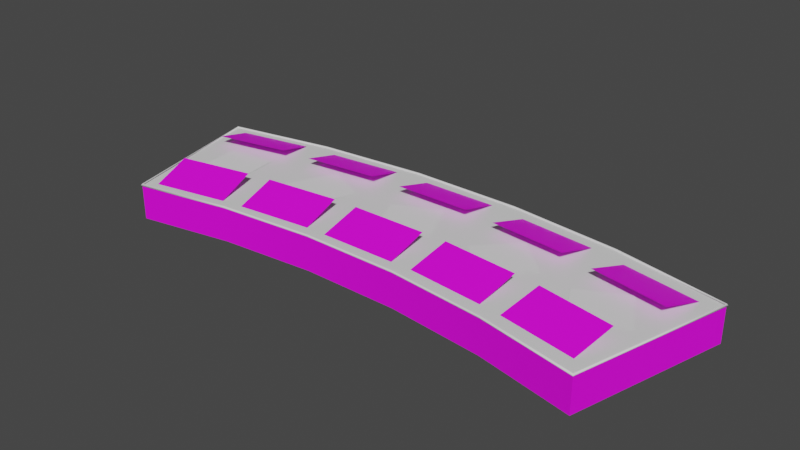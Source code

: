 # Source: glass_cabinet.blend  (saved by Blender 3.6.13; exported with 4.5.12 LTS)
import bpy
from mathutils import Matrix  # noqa: F401  (used for matrix-valued properties, if any)

bpy.ops.wm.read_factory_settings(use_empty=True)
scene = bpy.context.scene
scene.name = 'Scene'

# ---- collections
col_collection = bpy.data.collections.new('Collection'); scene.collection.children.link(col_collection)
col_glass_cabinet = bpy.data.collections.new('Glass Cabinet'); scene.collection.children.link(col_glass_cabinet)

# ---- images (referenced by path relative to the original .blend; pixels are not part of the script)
import os
ASSET_DIR = os.environ.get("B2B_ASSET_DIR", "")  # directory of the original .blend (textures are referenced by path, not embedded)
HERE = os.path.dirname(os.path.abspath(__file__))  # packed textures are extracted next to this script under _unpacked/

def load_image(name, relpath, width, height, colorspace="sRGB"):
    """Load a texture the original file referenced (path relative to the .blend, or extracted next to this script)."""
    p = next((c for c in (os.path.join(HERE, relpath), os.path.join(ASSET_DIR, relpath)) if relpath and os.path.exists(c)), "")
    if p:
        img = bpy.data.images.load(p, check_existing=True)
        img.name = name
    else:  # same state as the original file: an image datablock whose file is absent (Cycles renders it pink)
        img = bpy.data.images.new(name, width, height)
        img.source = "FILE"
        img.filepath = "//" + (relpath or name)
    img.colorspace_settings.name = colorspace
    return img
img_deskripsi_lantai_0_png = load_image('Deskripsi lantai 0.png', 'Deskripsi lantai 0.png', 1024, 1024, 'sRGB')

# ---- materials (node trees are filled in below, after node groups)
mat_material = bpy.data.materials.new('Material')
mat_material.use_transparent_shadow = False
mat_material_002 = bpy.data.materials.new('Material.002')
mat_material_002.use_transparent_shadow = False

# ---- node groups
ng_auto_smooth = bpy.data.node_groups.new('Auto Smooth', 'GeometryNodeTree')
_s = ng_auto_smooth.interface.new_socket(name='Geometry', in_out='OUTPUT', socket_type='NodeSocketGeometry')
_s = ng_auto_smooth.interface.new_socket(name='Geometry', in_out='INPUT', socket_type='NodeSocketGeometry')
_s = ng_auto_smooth.interface.new_socket(name='Angle', in_out='INPUT', socket_type='NodeSocketFloat')
_s.subtype = 'ANGLE'
_s.min_value = 0.0
_s.max_value = 3.142
ng_auto_smooth.is_modifier = True
_N = ng_auto_smooth.nodes; _L = ng_auto_smooth.links
n0 = _N.new('NodeGroupOutput'); n0.name = 'Group Output'; n0.location = (480, -100)
n1 = _N.new('NodeGroupInput'); n1.name = 'Group Input'; n1.location = (-420, -300)
n2 = _N.new('NodeGroupInput'); n2.name = 'Group Input.001'; n2.location = (-60, -100)
n3 = _N.new('GeometryNodeSetShadeSmooth'); n3.name = 'Set Shade Smooth'; n3.location = (120, -100)
n3.domain = 'EDGE'
n4 = _N.new('GeometryNodeSetShadeSmooth'); n4.name = 'Set Shade Smooth.001'; n4.location = (300, -100)
n5 = _N.new('GeometryNodeInputMeshEdgeAngle'); n5.name = 'Edge Angle'; n5.location = (-420, -220)
n6 = _N.new('GeometryNodeInputEdgeSmooth'); n6.name = 'Is Edge Smooth'; n6.location = (-60, -160)
n7 = _N.new('GeometryNodeInputShadeSmooth'); n7.name = 'Is Face Smooth'; n7.location = (-240, -340)
n8 = _N.new('FunctionNodeBooleanMath'); n8.name = 'Boolean Math'; n8.location = (-60, -220)
n9 = _N.new('FunctionNodeCompare'); n9.name = 'Compare'; n9.location = (-240, -180)
n9.operation = 'LESS_EQUAL'
_L.new(n5.outputs[0], n9.inputs[0])
_L.new(n4.outputs[0], n0.inputs[0])
_L.new(n1.outputs[1], n9.inputs[1])
_L.new(n9.outputs[0], n8.inputs[0])
_L.new(n7.outputs[0], n8.inputs[1])
_L.new(n2.outputs[0], n3.inputs[0])
_L.new(n6.outputs[0], n3.inputs[1])
_L.new(n3.outputs[0], n4.inputs[0])
_L.new(n8.outputs[0], n3.inputs[2])
n0.is_active_output = True

# ---- material node trees
mat_material.use_nodes = True; mat_material.node_tree.nodes.clear()
_N = mat_material.node_tree.nodes; _L = mat_material.node_tree.links
n0 = _N.new('ShaderNodeBsdfPrincipled'); n0.name = 'Principled BSDF'; n0.location = (10, 300)
n0.distribution = 'GGX'
n0.subsurface_method = 'RANDOM_WALK_SKIN'
n0.inputs[3].default_value = 1.45
n0.inputs[27].default_value = (0.0, 0.0, 0.0, 1.0)
n0.inputs[28].default_value = 1.0
n1 = _N.new('ShaderNodeOutputMaterial'); n1.name = 'Material Output'; n1.location = (300, 300)
n2 = _N.new('ShaderNodeTexImage'); n2.name = 'Image Texture'; n2.location = (-294, 230)
n2.image = img_deskripsi_lantai_0_png
_L.new(n0.outputs[0], n1.inputs[0])
_L.new(n2.outputs[0], n0.inputs[0])
n1.is_active_output = True
mat_material_002.use_nodes = True; mat_material_002.node_tree.nodes.clear()
_N = mat_material_002.node_tree.nodes; _L = mat_material_002.node_tree.links
n0 = _N.new('ShaderNodeBsdfPrincipled'); n0.name = 'Principled BSDF'; n0.location = (10, 300)
n0.distribution = 'GGX'
n0.subsurface_method = 'RANDOM_WALK_SKIN'
n0.inputs[3].default_value = 1.45
n0.inputs[27].default_value = (0.0, 0.0, 0.0, 1.0)
n0.inputs[28].default_value = 1.0
n1 = _N.new('ShaderNodeOutputMaterial'); n1.name = 'Material Output'; n1.location = (300, 300)
_L.new(n0.outputs[0], n1.inputs[0])
n1.is_active_output = True

# ---- world
world_world = bpy.data.worlds.new('World'); scene.world = world_world
world_world.use_nodes = True; world_world.node_tree.nodes.clear()
_N = world_world.node_tree.nodes; _L = world_world.node_tree.links
n0 = _N.new('ShaderNodeOutputWorld'); n0.name = 'World Output'; n0.location = (300, 300)
n1 = _N.new('ShaderNodeBackground'); n1.name = 'Background'; n1.location = (10, 300)
n1.inputs[0].default_value = (0.05088, 0.05088, 0.05088, 1.0)
_L.new(n1.outputs[0], n0.inputs[0])
n0.is_active_output = True
world_world.color = (0.05088, 0.05088, 0.05088)
world_world.use_sun_shadow = False
world_world.sun_shadow_jitter_overblur = 0.0

# ---- meshes
me_plane = bpy.data.meshes.new('Plane')
me_plane.from_pydata([(1.08, 1.215, 0.0), (-1.08, 1.215, 0.0), (1.08, 2.98e-08, 0.0), (-1.08, 5.96e-08, 0.0), (-1.141, 2.895, -0.4501), (1.019, 2.895, -0.4501), (-1.141, 3.947, -1.058), (1.019, 3.947, -1.058)], [], [(0, 1, 3, 2), (4, 5, 7, 6)])
_uv = me_plane.uv_layers.new(name='UVMap')
_uv.uv.foreach_set('vector', [1.0, 1.0, 0.0, 1.0, 0.0, 2.834e-07, 1.0, 0.0, 1.0, 1.0, 0.0, 1.0, 0.0, 2.834e-07, 1.0, 0.0])
me_plane.materials.append(mat_material)
me_plane.update()
me_plane_007 = bpy.data.meshes.new('Plane.007')
me_plane_007.from_pydata([(1.08, 1.215, 0.0), (-1.08, 1.215, 0.0), (1.08, -1.192e-07, 0.0), (-1.08, 1.192e-07, 0.0), (-1.019, 2.789, -0.4218), (1.141, 2.789, -0.4218), (-1.019, 3.841, -1.029), (1.141, 3.841, -1.029)], [], [(0, 1, 3, 2), (4, 5, 7, 6)])
_uv = me_plane_007.uv_layers.new(name='UVMap')
_uv.uv.foreach_set('vector', [1.0, 1.0, 6.706e-08, 1.0, -1.341e-07, 3.576e-07, 1.0, 0.0, 1.0, 1.0, 6.706e-08, 1.0, -1.341e-07, 3.576e-07, 1.0, 0.0])
me_plane_007.materials.append(mat_material)
me_plane_007.update()
me_plane_011 = bpy.data.meshes.new('Plane.011')
me_plane_011.from_pydata([(1.08, 1.215, 0.0), (-1.08, 1.215, 0.0), (1.08, -1.416e-07, 0.0), (-1.08, 3.129e-07, 0.0), (-0.9492, 2.682, -0.393), (1.211, 2.682, -0.393), (-0.9492, 3.734, -1.0), (1.211, 3.734, -1.0)], [], [(0, 1, 3, 2), (4, 5, 7, 6)])
_uv = me_plane_011.uv_layers.new(name='UVMap')
_uv.uv.foreach_set('vector', [1.0, 1.0, 0.0, 1.0, 0.0, 2.834e-07, 1.0, 0.0, 1.0, 1.0, 0.0, 1.0, 0.0, 2.834e-07, 1.0, 0.0])
me_plane_011.materials.append(mat_material)
me_plane_011.update()
me_plane_010 = bpy.data.meshes.new('Plane.010')
me_plane_010.from_pydata([(1.08, 1.215, 0.0), (-1.08, 1.215, 0.0), (1.08, -5.96e-08, 0.0), (-1.08, 3.725e-07, 0.0), (-0.8686, 2.608, -0.3732), (1.291, 2.608, -0.3732), (-0.8686, 3.66, -0.9807), (1.291, 3.66, -0.9807)], [], [(0, 1, 3, 2), (4, 5, 7, 6)])
_uv = me_plane_010.uv_layers.new(name='UVMap')
_uv.uv.foreach_set('vector', [1.0, 1.0, 0.0, 1.0, 0.0, 2.834e-07, 1.0, 0.0, 1.0, 1.0, 0.0, 1.0, 0.0, 2.834e-07, 1.0, 0.0])
me_plane_010.materials.append(mat_material)
me_plane_010.update()
me_plane_006 = bpy.data.meshes.new('Plane.006')
me_plane_006.from_pydata([(1.08, 1.215, 0.0), (-1.08, 1.215, 0.0), (1.08, -1.341e-07, 0.0), (-1.08, 2.31e-07, 0.0), (-1.08, 2.825, -0.4313), (1.08, 2.825, -0.4313), (-1.08, 3.877, -1.039), (1.08, 3.877, -1.039)], [], [(0, 1, 3, 2), (4, 5, 7, 6)])
_uv = me_plane_006.uv_layers.new(name='UVMap')
_uv.uv.foreach_set('vector', [1.0, 1.0, 0.0, 1.0, 0.0, 2.834e-07, 1.0, 0.0, 1.0, 1.0, 0.0, 1.0, 0.0, 2.834e-07, 1.0, 0.0])
me_plane_006.materials.append(mat_material)
me_plane_006.update()
me_plane_004 = bpy.data.meshes.new('Plane.004')
me_plane_004.from_pydata([(-0.7215, -0.7215, 0.0), (0.7215, -0.7215, 0.0), (-0.7215, 0.7215, 0.0), (0.7215, 0.7215, 0.0)], [], [(0, 1, 3, 2)])
_uv = me_plane_004.uv_layers.new(name='UVMap')
_uv.uv.foreach_set('vector', [0.0, 0.0, 1.0, 0.0, 1.0, 1.0, 0.0, 1.0])
me_plane_004.update()
me_plane_005 = bpy.data.meshes.new('Plane.005')
me_plane_005.from_pydata([(-0.7215, -0.7215, 0.0), (0.7215, -0.7215, 0.0), (-0.7215, 0.7215, 0.0), (0.7215, 0.7215, 0.0)], [], [(0, 1, 3, 2)])
_uv = me_plane_005.uv_layers.new(name='UVMap')
_uv.uv.foreach_set('vector', [0.0, 0.0, 1.0, 0.0, 1.0, 1.0, 0.0, 1.0])
me_plane_005.update()
me_plane_008 = bpy.data.meshes.new('Plane.008')
me_plane_008.from_pydata([(-0.7215, -0.7215, 0.0), (0.7215, -0.7215, 0.0), (-0.7215, 0.7215, 0.0), (0.7215, 0.7215, 0.0)], [], [(0, 1, 3, 2)])
_uv = me_plane_008.uv_layers.new(name='UVMap')
_uv.uv.foreach_set('vector', [0.0, 0.0, 1.0, 0.0, 1.0, 1.0, 0.0, 1.0])
me_plane_008.update()
me_plane_009 = bpy.data.meshes.new('Plane.009')
me_plane_009.from_pydata([(-0.7215, -0.7215, 0.0), (0.7215, -0.7215, 0.0), (-0.7215, 0.7215, 0.0), (0.7215, 0.7215, 0.0)], [], [(0, 1, 3, 2)])
_uv = me_plane_009.uv_layers.new(name='UVMap')
_uv.uv.foreach_set('vector', [0.0, 0.0, 1.0, 0.0, 1.0, 1.0, 0.0, 1.0])
me_plane_009.update()
me_plane_012 = bpy.data.meshes.new('Plane.012')
me_plane_012.from_pydata([(-0.7215, -0.7215, 0.0), (0.7215, -0.7215, 0.0), (-0.7215, 0.7215, 0.0), (0.7215, 0.7215, 0.0)], [], [(0, 1, 3, 2)])
_uv = me_plane_012.uv_layers.new(name='UVMap')
_uv.uv.foreach_set('vector', [0.0, 0.0, 1.0, 0.0, 1.0, 1.0, 0.0, 1.0])
me_plane_012.update()
me_plane_030 = bpy.data.meshes.new('Plane.030')
me_plane_030.from_pydata([(-6.821, -0.8403, 1.0), (6.821, -0.8403, 1.0), (-7.934, 3.607, 1.0), (7.934, 3.607, 1.0), (-4.119, -0.3035, 1.0), (-1.377, -0.03378, 1.0), (1.377, -0.03378, 1.0), (4.119, -0.3035, 1.0), (4.791, 4.231, 1.0), (1.602, 4.545, 1.0), (-1.602, 4.545, 1.0), (-4.791, 4.231, 1.0), (-6.821, -0.8403, 1.474e-08), (6.821, -0.8403, 1.474e-08), (-7.934, 3.607, 1.474e-08), (7.934, 3.607, 1.474e-08), (-4.119, -0.3035, 1.474e-08), (-1.377, -0.03378, 1.474e-08), (1.377, -0.03378, 1.474e-08), (4.119, -0.3035, 1.474e-08), (4.791, 4.231, 1.474e-08), (1.602, 4.545, 1.474e-08), (-1.602, 4.545, 1.474e-08), (-4.791, 4.231, 1.474e-08)], [], [(7, 1, 3, 8), (0, 4, 11, 2), (4, 5, 10, 11), (5, 6, 9, 10), (6, 7, 8, 9), (19, 20, 15, 13), (12, 14, 23, 16), (16, 23, 22, 17), (17, 22, 21, 18), (18, 21, 20, 19), (0, 2, 14, 12), (3, 1, 13, 15), (1, 7, 19, 13), (2, 11, 23, 14), (4, 0, 12, 16), (5, 4, 16, 17), (6, 5, 17, 18), (7, 6, 18, 19), (8, 3, 15, 20), (9, 8, 20, 21), (10, 9, 21, 22), (11, 10, 22, 23)])
me_plane_030.polygons.foreach_set('use_smooth', [True] * 22)
me_plane_030.polygons.foreach_set('material_index', [1, 1, 1, 1, 1, 0, 0, 0, 0, 0, 0, 0, 0, 0, 0, 0, 0, 0, 0, 0, 0, 0])
_uv = me_plane_030.uv_layers.new(name='UVMap')
_uv.uv.foreach_set('vector', [0.7493, 0.3583, 0.9174, 0.3583, 0.9174, 0.6379, 0.7493, 0.6379, 0.07723, 0.3583, 0.2453, 0.3583, 0.2453, 0.6379, 0.07723, 0.6379, 0.2453, 0.3583, 0.4133, 0.3583, 0.4133, 0.6379, 0.2453, 0.6379, 0.4133, 0.3583, 0.5813, 0.3583, 0.5813, 0.6379, 0.4133, 0.6379, 0.5813, 0.3583, 0.7493, 0.3583, 0.7493, 0.6379, 0.5813, 0.6379, 0.2442, 0.1445, 0.2049, 0.4096, 0.02113, 0.3731, 0.08618, 0.1131, 0.8838, 0.1131, 0.9489, 0.3731, 0.7651, 0.4096, 0.7258, 0.1445, 0.7258, 0.1445, 0.7651, 0.4096, 0.5787, 0.428, 0.5655, 0.1603, 0.5655, 0.1603, 0.5787, 0.428, 0.3913, 0.428, 0.4045, 0.1603, 0.4045, 0.1603, 0.3913, 0.428, 0.2049, 0.4096, 0.2442, 0.1445, 0.6638, 0.8716, 0.3958, 0.8716, 0.3958, 0.8131, 0.6638, 0.8131, 0.3958, 0.9068, 0.6638, 0.9068, 0.6638, 0.9652, 0.3958, 0.9652, 0.6638, 0.9068, 0.8249, 0.9068, 0.8249, 0.9652, 0.6638, 0.9652, 0.3958, 0.8716, 0.2085, 0.8716, 0.2085, 0.8131, 0.3958, 0.8131, 0.8249, 0.8716, 0.6638, 0.8716, 0.6638, 0.8131, 0.8249, 0.8131, 0.986, 0.8716, 0.8249, 0.8716, 0.8249, 0.8131, 0.986, 0.8131, 0.4047, 0.07799, 0.2436, 0.07799, 0.2436, 0.01952, 0.4047, 0.01952, 0.8249, 0.9068, 0.986, 0.9068, 0.986, 0.9652, 0.8249, 0.9652, 0.2085, 0.9068, 0.3958, 0.9068, 0.3958, 0.9652, 0.2085, 0.9652, 0.02113, 0.9068, 0.2085, 0.9068, 0.2085, 0.9652, 0.02113, 0.9652, 0.2085, 0.07799, 0.02113, 0.07799, 0.02113, 0.01952, 0.2085, 0.01952, 0.2085, 0.8716, 0.02113, 0.8716, 0.02113, 0.8131, 0.2085, 0.8131])
me_plane_030.materials.append(mat_material)
me_plane_030.materials.append(mat_material_002)
me_plane_030.update()
me_cabinet_001 = bpy.data.meshes.new('Cabinet.001')
me_cabinet_001.from_pydata([(-4.119, -0.3035, 0.04), (-4.125, -0.2639, 5.43e-09), (-4.119, -0.3035, -0.04), (-4.113, -0.3431, 2.778e-08), (-6.821, -0.8403, 0.04), (-6.8, -0.8065, 7.292e-09), (-6.821, -0.8403, -0.04), (-6.843, -0.8741, 2.778e-08), (-7.934, 3.607, 0.04), (-7.9, 3.585, 4.033e-09), (-7.934, 3.607, -0.04), (-7.967, 3.628, 2.918e-08), (-4.791, 4.231, 0.04), (-4.785, 4.191, 5.43e-09), (-4.791, 4.231, -0.04), (-4.797, 4.27, 2.778e-08), (-1.602, 4.545, 0.04), (-1.6, 4.505, 1.704e-09), (-1.602, 4.545, -0.04), (-1.604, 4.585, 2.964e-08), (1.602, 4.545, 0.04), (1.6, 4.505, 2.636e-09), (1.602, 4.545, -0.04), (1.604, 4.585, 2.871e-08), (4.791, 4.231, 0.04), (4.785, 4.191, 6.361e-09), (4.791, 4.231, -0.04), (4.797, 4.27, 2.685e-08), (7.934, 3.607, 0.04), (7.9, 3.585, 4.498e-09), (7.934, 3.607, -0.04), (7.967, 3.628, 2.871e-08), (6.821, -0.8403, 0.04), (6.8, -0.8065, 7.73e-10), (6.821, -0.8403, -0.04), (6.843, -0.8741, 3.151e-08), (4.119, -0.3035, 0.04), (4.125, -0.2639, -1.584e-10), (4.119, -0.3035, -0.04), (4.113, -0.3431, 3.337e-08), (1.377, -0.03378, 0.04), (1.379, 0.006177, -1.09e-09), (1.377, -0.03378, -0.04), (1.375, -0.07373, 3.244e-08), (-1.377, -0.03378, 0.04), (-1.379, 0.006177, 5.43e-09), (-1.377, -0.03378, -0.04), (-1.375, -0.07373, 2.592e-08)], [], [(0, 4, 7, 3), (1, 5, 4, 0), (2, 6, 5, 1), (3, 7, 6, 2), (4, 8, 11, 7), (5, 9, 8, 4), (6, 10, 9, 5), (7, 11, 10, 6), (8, 12, 15, 11), (9, 13, 12, 8), (10, 14, 13, 9), (11, 15, 14, 10), (12, 16, 19, 15), (13, 17, 16, 12), (14, 18, 17, 13), (15, 19, 18, 14), (16, 20, 23, 19), (17, 21, 20, 16), (18, 22, 21, 17), (19, 23, 22, 18), (20, 24, 27, 23), (21, 25, 24, 20), (22, 26, 25, 21), (23, 27, 26, 22), (24, 28, 31, 27), (25, 29, 28, 24), (26, 30, 29, 25), (27, 31, 30, 26), (28, 32, 35, 31), (29, 33, 32, 28), (30, 34, 33, 29), (31, 35, 34, 30), (32, 36, 39, 35), (33, 37, 36, 32), (34, 38, 37, 33), (35, 39, 38, 34), (36, 40, 43, 39), (37, 41, 40, 36), (38, 42, 41, 37), (39, 43, 42, 38), (40, 44, 47, 43), (41, 45, 44, 40), (42, 46, 45, 41), (43, 47, 46, 42), (44, 0, 3, 47), (45, 1, 0, 44), (46, 2, 1, 45), (47, 3, 2, 46)])
me_cabinet_001.polygons.foreach_set('use_smooth', [True] * 48)
_uv = me_cabinet_001.uv_layers.new(name='UVMap')
_uv.uv.foreach_set('vector', [0.0, 1.0, 0.08333, 1.0, 0.08333, 0.75, 0.0, 0.75, 0.0, 0.25, 0.08333, 0.25, 0.08333, 0.0, 0.0, 0.0, 0.0, 0.5, 0.08333, 0.5, 0.08333, 0.25, 0.0, 0.25, 0.0, 0.75, 0.08333, 0.75, 0.08333, 0.5, 0.0, 0.5, 0.08333, 1.0, 0.1667, 1.0, 0.1667, 0.75, 0.08333, 0.75, 0.08333, 0.25, 0.1667, 0.25, 0.1667, 0.0, 0.08333, 0.0, 0.08333, 0.5, 0.1667, 0.5, 0.1667, 0.25, 0.08333, 0.25, 0.08333, 0.75, 0.1667, 0.75, 0.1667, 0.5, 0.08333, 0.5, 0.1667, 1.0, 0.25, 1.0, 0.25, 0.75, 0.1667, 0.75, 0.1667, 0.25, 0.25, 0.25, 0.25, 0.0, 0.1667, 0.0, 0.1667, 0.5, 0.25, 0.5, 0.25, 0.25, 0.1667, 0.25, 0.1667, 0.75, 0.25, 0.75, 0.25, 0.5, 0.1667, 0.5, 0.25, 1.0, 0.3333, 1.0, 0.3333, 0.75, 0.25, 0.75, 0.25, 0.25, 0.3333, 0.25, 0.3333, 0.0, 0.25, 0.0, 0.25, 0.5, 0.3333, 0.5, 0.3333, 0.25, 0.25, 0.25, 0.25, 0.75, 0.3333, 0.75, 0.3333, 0.5, 0.25, 0.5, 0.3333, 1.0, 0.4167, 1.0, 0.4167, 0.75, 0.3333, 0.75, 0.3333, 0.25, 0.4167, 0.25, 0.4167, 0.0, 0.3333, 0.0, 0.3333, 0.5, 0.4167, 0.5, 0.4167, 0.25, 0.3333, 0.25, 0.3333, 0.75, 0.4167, 0.75, 0.4167, 0.5, 0.3333, 0.5, 0.4167, 1.0, 0.5, 1.0, 0.5, 0.75, 0.4167, 0.75, 0.4167, 0.25, 0.5, 0.25, 0.5, 0.0, 0.4167, 0.0, 0.4167, 0.5, 0.5, 0.5, 0.5, 0.25, 0.4167, 0.25, 0.4167, 0.75, 0.5, 0.75, 0.5, 0.5, 0.4167, 0.5, 0.5, 1.0, 0.5833, 1.0, 0.5833, 0.75, 0.5, 0.75, 0.5, 0.25, 0.5833, 0.25, 0.5833, 0.0, 0.5, 0.0, 0.5, 0.5, 0.5833, 0.5, 0.5833, 0.25, 0.5, 0.25, 0.5, 0.75, 0.5833, 0.75, 0.5833, 0.5, 0.5, 0.5, 0.5833, 1.0, 0.6667, 1.0, 0.6667, 0.75, 0.5833, 0.75, 0.5833, 0.25, 0.6667, 0.25, 0.6667, 0.0, 0.5833, 0.0, 0.5833, 0.5, 0.6667, 0.5, 0.6667, 0.25, 0.5833, 0.25, 0.5833, 0.75, 0.6667, 0.75, 0.6667, 0.5, 0.5833, 0.5, 0.6667, 1.0, 0.75, 1.0, 0.75, 0.75, 0.6667, 0.75, 0.6667, 0.25, 0.75, 0.25, 0.75, 0.0, 0.6667, 0.0, 0.6667, 0.5, 0.75, 0.5, 0.75, 0.25, 0.6667, 0.25, 0.6667, 0.75, 0.75, 0.75, 0.75, 0.5, 0.6667, 0.5, 0.75, 1.0, 0.8333, 1.0, 0.8333, 0.75, 0.75, 0.75, 0.75, 0.25, 0.8333, 0.25, 0.8333, 0.0, 0.75, 0.0, 0.75, 0.5, 0.8333, 0.5, 0.8333, 0.25, 0.75, 0.25, 0.75, 0.75, 0.8333, 0.75, 0.8333, 0.5, 0.75, 0.5, 0.8333, 1.0, 0.9167, 1.0, 0.9167, 0.75, 0.8333, 0.75, 0.8333, 0.25, 0.9167, 0.25, 0.9167, 0.0, 0.8333, 0.0, 0.8333, 0.5, 0.9167, 0.5, 0.9167, 0.25, 0.8333, 0.25, 0.8333, 0.75, 0.9167, 0.75, 0.9167, 0.5, 0.8333, 0.5, 0.9167, 1.0, 1.0, 1.0, 1.0, 0.75, 0.9167, 0.75, 0.9167, 0.25, 1.0, 0.25, 1.0, 0.0, 0.9167, 0.0, 0.9167, 0.5, 1.0, 0.5, 1.0, 0.25, 0.9167, 0.25, 0.9167, 0.75, 1.0, 0.75, 1.0, 0.5, 0.9167, 0.5])
me_cabinet_001.auto_texspace = False
me_cabinet_001.update()

# ---- objects
ob_description1 = bpy.data.objects.new('Description1', me_plane)
ob_description3 = bpy.data.objects.new('Description3', me_plane_007)
ob_description4 = bpy.data.objects.new('Description4', me_plane_011)
ob_description5 = bpy.data.objects.new('Description5', me_plane_010)
ob_description2 = bpy.data.objects.new('Description2', me_plane_006)
ob_plane = bpy.data.objects.new('Plane', me_plane_004)
ob_plane_001 = bpy.data.objects.new('Plane.001', me_plane_005)
ob_plane_002 = bpy.data.objects.new('Plane.002', me_plane_008)
ob_plane_003 = bpy.data.objects.new('Plane.003', me_plane_009)
ob_plane_004 = bpy.data.objects.new('Plane.004', me_plane_012)
ob_cabinet = bpy.data.objects.new('Cabinet', me_plane_030)
ob_offset1 = bpy.data.objects.new('Offset1', None)
ob_offset2 = bpy.data.objects.new('Offset2', None)
ob_offset3 = bpy.data.objects.new('Offset3', None)
ob_offset4 = bpy.data.objects.new('Offset4', None)
ob_offset5 = bpy.data.objects.new('Offset5', None)
ob_cabinet_001 = bpy.data.objects.new('Cabinet.001', me_cabinet_001)

# ---- transforms, parenting, visibility, modifiers, constraints
ob_description1.parent = ob_cabinet
ob_description1.matrix_parent_inverse = Matrix(((0.9999, -0.01353, 0.0, -0.0), (0.01353, 0.9999, -0.0, 0.0), (0.0, -0.0, 1.0, -0.0), (-0.0, 0.0, -0.0, 1.0)))
ob_description1.location = (-5.473, -0.2464, 1.014)
ob_description1.rotation_euler = (0.2618, 3.725e-09, 0.192)
ob_description3.parent = ob_cabinet
ob_description3.matrix_parent_inverse = Matrix(((0.9999, -0.01353, 0.0, -0.0), (0.01353, 0.9999, -0.0, 0.0), (0.0, -0.0, 1.0, -0.0), (-0.0, 0.0, -0.0, 1.0)))
ob_description3.location = (0.06104, 4.244, 1.014)
ob_description3.rotation_euler = (0.2618, -0.0, -3.142)
ob_description4.parent = ob_cabinet
ob_description4.matrix_parent_inverse = Matrix(((0.9999, -0.01353, 0.0, -0.0), (0.01353, 0.9999, -0.0, 0.0), (0.0, -0.0, 1.0, -0.0), (-0.0, 0.0, -0.0, 1.0)))
ob_description4.location = (3.268, 3.984, 1.014)
ob_description4.rotation_euler = (0.2618, -6.251e-09, -3.246)
ob_description5.parent = ob_cabinet
ob_description5.matrix_parent_inverse = Matrix(((0.9999, -0.01353, 0.0, -0.0), (0.01353, 0.9999, -0.0, 0.0), (0.0, -0.0, 1.0, -0.0), (-0.0, 0.0, -0.0, 1.0)))
ob_description5.location = (6.404, 3.433, 1.014)
ob_description5.rotation_euler = (0.2618, 3.588e-09, -3.334)
ob_description2.parent = ob_cabinet
ob_description2.matrix_parent_inverse = Matrix(((0.9999, -0.01353, 0.0, -0.0), (0.01353, 0.9999, -0.0, 0.0), (0.0, -0.0, 1.0, -0.0), (-0.0, 0.0, -0.0, 1.0)))
ob_description2.location = (-3.154, 4.145, 1.014)
ob_description2.rotation_euler = (0.2618, 6.251e-09, -3.037)
ob_plane.location = (-5.893, 1.753, 1.015)
ob_plane.rotation_euler = (0.0, 0.0, 1.686)
ob_plane_001.location = (-2.944, 2.15, 1.015)
ob_plane_001.rotation_euler = (0.0, 0.0, -0.4391)
ob_plane_002.location = (0.03052, 2.255, 1.015)
ob_plane_002.rotation_euler = (0.0, 0.0, 1.99)
ob_plane_003.location = (3.001, 2.069, 1.015)
ob_plane_003.rotation_euler = (0.0, 0.0, 2.386)
ob_plane_004.location = (5.938, 1.593, 1.015)
ob_plane_004.rotation_euler = (0.0, 0.0, 2.049)
ob_cabinet.location = (0.0, 0.0, 0.0)
ob_cabinet.rotation_euler = (0.0, -0.0, -0.01353)
ob_cabinet.scale = (1.0, 1.0, 1.0)
_m = ob_cabinet.modifiers.new('Auto Smooth', 'NODES')
_m.node_group = ng_auto_smooth
_gi = [s.identifier for s in ng_auto_smooth.interface.items_tree if s.item_type == 'SOCKET' and s.in_out == 'INPUT']
_m[_gi[1]] = 0.5236  # Angle
ob_offset1.parent = ob_cabinet
ob_offset1.matrix_parent_inverse = Matrix(((0.9999, -0.01353, 0.0, -0.0), (0.01353, 0.9999, -0.0, 0.0), (0.0, -0.0, 1.0, -0.0), (-0.0, 0.0, -0.0, 1.0)))
ob_offset1.location = (-5.893, 1.753, 1.0)
ob_offset1.rotation_euler = (0.0, -0.0, 0.192)
ob_offset2.parent = ob_cabinet
ob_offset2.matrix_parent_inverse = Matrix(((0.9999, -0.01353, 0.0, -0.0), (0.01353, 0.9999, -0.0, 0.0), (0.0, -0.0, 1.0, -0.0), (-0.0, 0.0, -0.0, 1.0)))
ob_offset2.location = (-2.944, 2.15, 1.0)
ob_offset2.rotation_euler = (0.0, -0.0, 0.1047)
ob_offset3.parent = ob_cabinet
ob_offset3.matrix_parent_inverse = Matrix(((0.9999, -0.01353, 0.0, -0.0), (0.01353, 0.9999, -0.0, 0.0), (0.0, -0.0, 1.0, -0.0), (-0.0, 0.0, -0.0, 1.0)))
ob_offset3.location = (0.03052, 2.255, 1.0)
ob_offset4.parent = ob_cabinet
ob_offset4.matrix_parent_inverse = Matrix(((0.9999, -0.01353, 0.0, -0.0), (0.01353, 0.9999, -0.0, 0.0), (0.0, -0.0, 1.0, -0.0), (-0.0, 0.0, -0.0, 1.0)))
ob_offset4.location = (3.001, 2.069, 1.0)
ob_offset4.rotation_euler = (0.0, -0.0, -0.1047)
ob_offset5.parent = ob_cabinet
ob_offset5.matrix_parent_inverse = Matrix(((0.9999, -0.01353, 0.0, -0.0), (0.01353, 0.9999, -0.0, 0.0), (0.0, -0.0, 1.0, -0.0), (-0.0, 0.0, -0.0, 1.0)))
ob_offset5.location = (5.938, 1.593, 1.0)
ob_offset5.rotation_euler = (0.0, -0.0, -0.192)
ob_cabinet_001.parent = ob_cabinet
ob_cabinet_001.matrix_parent_inverse = Matrix(((0.9999, -0.01353, 0.0, -0.0), (0.01353, 0.9999, -0.0, 0.0), (0.0, -0.0, 1.0, -0.0), (-0.0, 0.0, -0.0, 1.0)))
ob_cabinet_001.location = (0.0, 0.0, 0.9984)
ob_cabinet_001.rotation_euler = (0.0, 0.0, -0.01353)

# ---- collection membership
scene.collection.objects.link(ob_description1)
scene.collection.objects.link(ob_description3)
scene.collection.objects.link(ob_description4)
scene.collection.objects.link(ob_description5)
scene.collection.objects.link(ob_description2)
scene.collection.objects.link(ob_plane)
scene.collection.objects.link(ob_plane_001)
scene.collection.objects.link(ob_plane_002)
scene.collection.objects.link(ob_plane_003)
scene.collection.objects.link(ob_plane_004)
col_glass_cabinet.objects.link(ob_cabinet)
col_glass_cabinet.objects.link(ob_offset1)
col_glass_cabinet.objects.link(ob_offset2)
col_glass_cabinet.objects.link(ob_offset3)
col_glass_cabinet.objects.link(ob_offset4)
col_glass_cabinet.objects.link(ob_offset5)
col_glass_cabinet.objects.link(ob_cabinet_001)

# ---- scene / render settings (as saved in the file)
scene.frame_start = 1; scene.frame_end = 250; scene.frame_set(2)
scene.render.engine = 'BLENDER_EEVEE_NEXT'
scene.cycles.sampling_pattern = 'TABULATED_SOBOL'
scene.view_settings.view_transform = 'Filmic'
bpy.context.view_layer.update()

# ---- added for rendering (the .blend has no active camera and no usable light): camera, sun
cam_auto = bpy.data.cameras.new('AutoCamera')
cam_auto.lens = 50.0
cam_auto.sensor_width = 36.0
cam_auto.clip_end = 1000.0
ob_auto_camera = bpy.data.objects.new('AutoCamera', cam_auto)
scene.collection.objects.link(ob_auto_camera)
ob_auto_camera.location = (15.8516, -17.1368, 13.6754)
ob_auto_camera.rotation_euler = (1.09748, -7.21219e-08, 0.694738)
scene.camera = ob_auto_camera
light_auto_sun = bpy.data.lights.new('AutoSun', 'SUN')
light_auto_sun.energy = 3.0
light_auto_sun.angle = 0.0523599
ob_auto_sun = bpy.data.objects.new('AutoSun', light_auto_sun)
scene.collection.objects.link(ob_auto_sun)
ob_auto_sun.rotation_euler = (0.872665, 0.174533, 0.523599)
bpy.context.view_layer.update()
